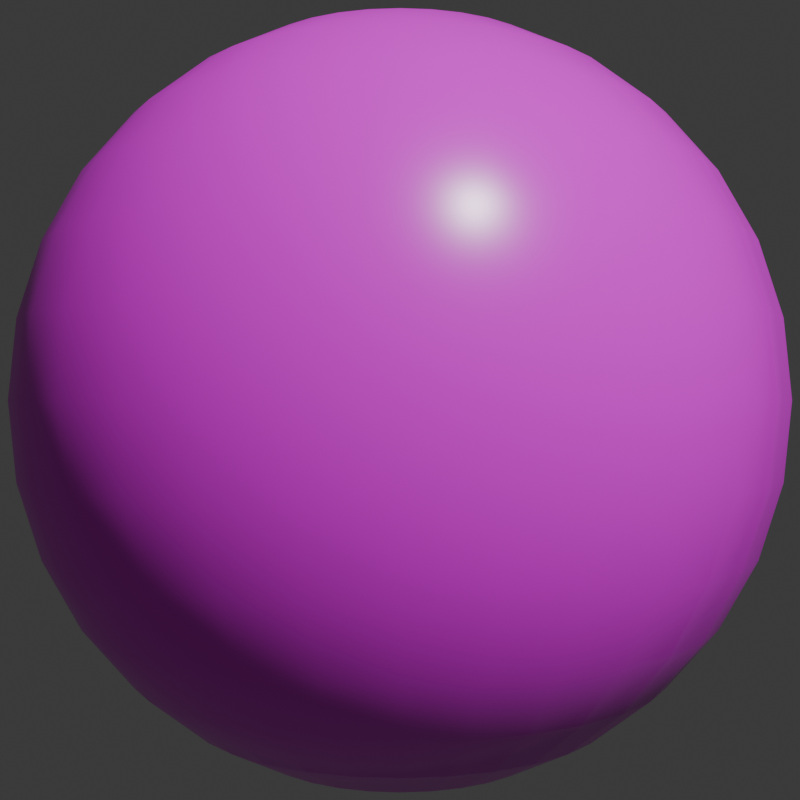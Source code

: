 # Source: painted_wall.blend  (saved by Blender 4.4.32; exported with 4.5.12 LTS)
import bpy
from mathutils import Matrix  # noqa: F401  (used for matrix-valued properties, if any)

bpy.ops.wm.read_factory_settings(use_empty=True)
scene = bpy.context.scene
scene.name = 'Scene'

# ---- collections
col_collection = bpy.data.collections.new('Collection'); scene.collection.children.link(col_collection)

# ---- images (referenced by path relative to the original .blend; pixels are not part of the script)
import os
ASSET_DIR = os.environ.get("B2B_ASSET_DIR", "")  # directory of the original .blend (textures are referenced by path, not embedded)
HERE = os.path.dirname(os.path.abspath(__file__))  # packed textures are extracted next to this script under _unpacked/

def load_image(name, relpath, width, height, colorspace="sRGB"):
    """Load a texture the original file referenced (path relative to the .blend, or extracted next to this script)."""
    p = next((c for c in (os.path.join(HERE, relpath), os.path.join(ASSET_DIR, relpath)) if relpath and os.path.exists(c)), "")
    if p:
        img = bpy.data.images.load(p, check_existing=True)
        img.name = name
    else:  # same state as the original file: an image datablock whose file is absent (Cycles renders it pink)
        img = bpy.data.images.new(name, width, height)
        img.source = "FILE"
        img.filepath = "//" + (relpath or name)
    img.colorspace_settings.name = colorspace
    return img
img_painted_wall_color_png = load_image('painted_wall_color.png', 'painted_wall_color.png', 1024, 1024, 'sRGB')
img_painted_wall_rough_png = load_image('painted_wall_rough.png', 'painted_wall_rough.png', 1024, 1024, 'Non-Color')
img_painted_wall_normal_png = load_image('painted_wall_normal.png', 'painted_wall_normal.png', 1024, 1024, 'Non-Color')

# ---- materials (node trees are filled in below, after node groups)
mat_painted_wall = bpy.data.materials.new('painted_wall')
mat_painted_wall.use_backface_culling = True
mat_painted_wall.use_backface_culling_shadow = True

# ---- material node trees
mat_painted_wall.use_nodes = True; mat_painted_wall.node_tree.nodes.clear()
_N = mat_painted_wall.node_tree.nodes; _L = mat_painted_wall.node_tree.links
n0 = _N.new('ShaderNodeBsdfPrincipled'); n0.name = 'Principled BSDF'; n0.location = (213, 227)
n1 = _N.new('ShaderNodeOutputMaterial'); n1.name = 'Material Output'; n1.location = (503, 227)
n2 = _N.new('ShaderNodeTexImage'); n2.name = 'Image Texture'; n2.location = (-441, 431)
n2.image = img_painted_wall_color_png
n3 = _N.new('ShaderNodeTexImage'); n3.name = 'Image Texture.001'; n3.location = (-443, 91)
n3.image = img_painted_wall_rough_png
n4 = _N.new('ShaderNodeTexImage'); n4.name = 'Image Texture.002'; n4.location = (-437, -270)
n4.image = img_painted_wall_normal_png
n5 = _N.new('ShaderNodeNormalMap'); n5.name = 'Normal Map'; n5.location = (-89, -270)
n5.inputs[0].default_value = 0.1
_L.new(n0.outputs[0], n1.inputs[0])
_L.new(n2.outputs[0], n0.inputs[0])
_L.new(n3.outputs[0], n0.inputs[2])
_L.new(n5.outputs[0], n0.inputs[5])
_L.new(n4.outputs[0], n5.inputs[1])
n1.is_active_output = True

# ---- world
world_world = bpy.data.worlds.new('World'); scene.world = world_world
world_world.use_nodes = True; world_world.node_tree.nodes.clear()
_N = world_world.node_tree.nodes; _L = world_world.node_tree.links
n0 = _N.new('ShaderNodeOutputWorld'); n0.name = 'World Output'; n0.location = (300, 300)
n1 = _N.new('ShaderNodeBackground'); n1.name = 'Background'; n1.location = (10, 300)
n1.inputs[0].default_value = (0.05088, 0.05088, 0.05088, 1.0)
_L.new(n1.outputs[0], n0.inputs[0])
n0.is_active_output = True
world_world.color = (0.05088, 0.05088, 0.05088)
world_world.sun_shadow_jitter_overblur = 0.0

# ---- cameras
cam_camera = bpy.data.cameras.new('Camera')
cam_camera.display_size = 0.5

# ---- meshes
me_sphere = bpy.data.meshes.new('Sphere')
me_sphere.from_pydata([(0.0, 0.2778, 0.4157), (0.0, 0.4157, 0.2778), (0.0, 0.4904, 0.09755), (0.0, 0.5, 0.0), (0.0, 0.4904, -0.09755), (0.0, 0.4157, -0.2778), (0.01903, 0.09567, 0.4904), (0.03733, 0.1877, 0.4619), (0.05419, 0.2724, 0.4157), (0.06897, 0.3468, 0.3536), (0.08111, 0.4077, 0.2778), (0.09012, 0.4531, 0.1913), (0.09567, 0.481, 0.09755), (0.09755, 0.4904, 0.0), (0.09567, 0.481, -0.09755), (0.09012, 0.4531, -0.1913), (0.08111, 0.4077, -0.2778), (0.06897, 0.3468, -0.3536), (0.05419, 0.2724, -0.4157), (0.03733, 0.1877, -0.4619), (0.01903, 0.09567, -0.4904), (0.03733, 0.09012, 0.4904), (0.07322, 0.1768, 0.4619), (0.1063, 0.2566, 0.4157), (0.1353, 0.3266, 0.3536), (0.1591, 0.3841, 0.2778), (0.1768, 0.4268, 0.1913), (0.1877, 0.4531, 0.09755), (0.1913, 0.4619, 0.0), (0.1877, 0.4531, -0.09755), (0.1768, 0.4268, -0.1913), (0.1591, 0.3841, -0.2778), (0.1353, 0.3266, -0.3536), (0.1063, 0.2566, -0.4157), (0.07322, 0.1768, -0.4619), (0.03733, 0.09012, -0.4904), (0.05419, 0.08111, 0.4904), (0.1063, 0.1591, 0.4619), (0.1543, 0.231, 0.4157), (0.1964, 0.294, 0.3536), (0.231, 0.3457, 0.2778), (0.2566, 0.3841, 0.1913), (0.2724, 0.4077, 0.09755), (0.2778, 0.4157, 0.0), (0.2724, 0.4077, -0.09755), (0.2566, 0.3841, -0.1913), (0.231, 0.3457, -0.2778), (0.1964, 0.294, -0.3536), (0.1543, 0.231, -0.4157), (0.1063, 0.1591, -0.4619), (0.05419, 0.08111, -0.4904), (0.06897, 0.06897, 0.4904), (0.1353, 0.1353, 0.4619), (0.1964, 0.1964, 0.4157), (0.25, 0.25, 0.3536), (0.294, 0.294, 0.2778), (0.3266, 0.3266, 0.1913), (0.3468, 0.3468, 0.09755), (0.3536, 0.3536, 0.0), (0.3468, 0.3468, -0.09755), (0.3266, 0.3266, -0.1913), (0.294, 0.294, -0.2778), (0.25, 0.25, -0.3536), (0.1964, 0.1964, -0.4157), (0.1353, 0.1353, -0.4619), (0.06897, 0.06897, -0.4904), (0.08111, 0.05419, 0.4904), (0.1591, 0.1063, 0.4619), (0.231, 0.1543, 0.4157), (0.294, 0.1964, 0.3536), (0.3457, 0.231, 0.2778), (0.3841, 0.2566, 0.1913), (0.4077, 0.2724, 0.09755), (0.4157, 0.2778, 0.0), (0.4077, 0.2724, -0.09755), (0.3841, 0.2566, -0.1913), (0.3457, 0.231, -0.2778), (0.294, 0.1964, -0.3536), (0.231, 0.1543, -0.4157), (0.1591, 0.1063, -0.4619), (0.08111, 0.05419, -0.4904), (0.0, 0.0, 0.5), (0.09012, 0.03733, 0.4904), (0.1768, 0.07322, 0.4619), (0.2566, 0.1063, 0.4157), (0.3266, 0.1353, 0.3536), (0.3841, 0.1591, 0.2778), (0.4268, 0.1768, 0.1913), (0.4531, 0.1877, 0.09755), (0.4619, 0.1913, 0.0), (0.4531, 0.1877, -0.09755), (0.4268, 0.1768, -0.1913), (0.3841, 0.1591, -0.2778), (0.3266, 0.1353, -0.3536), (0.2566, 0.1063, -0.4157), (0.1768, 0.07322, -0.4619), (0.09012, 0.03733, -0.4904), (0.09567, 0.01903, 0.4904), (0.1877, 0.03733, 0.4619), (0.2724, 0.05419, 0.4157), (0.3468, 0.06897, 0.3536), (0.4077, 0.08111, 0.2778), (0.4531, 0.09012, 0.1913), (0.481, 0.09567, 0.09755), (0.4904, 0.09755, 0.0), (0.481, 0.09567, -0.09755), (0.4531, 0.09012, -0.1913), (0.4077, 0.08111, -0.2778), (0.3468, 0.06897, -0.3536), (0.2724, 0.05419, -0.4157), (0.1877, 0.03733, -0.4619), (0.09567, 0.01903, -0.4904), (0.09755, -5.588e-09, 0.4904), (0.1913, -1.118e-08, 0.4619), (0.2778, -2.608e-08, 0.4157), (0.3536, 7.451e-09, 0.3536), (0.4157, -4.47e-08, 0.2778), (0.4619, 2.235e-08, 0.1913), (0.4904, -4.47e-08, 0.09755), (0.5, -8.196e-08, 0.0), (0.4904, -4.47e-08, -0.09755), (0.4619, 2.235e-08, -0.1913), (0.4157, -4.47e-08, -0.2778), (0.3536, 7.451e-09, -0.3536), (0.2778, -2.608e-08, -0.4157), (0.1913, -1.118e-08, -0.4619), (0.09755, -5.588e-09, -0.4904), (0.09567, -0.01903, 0.4904), (0.1877, -0.03733, 0.4619), (0.2724, -0.05419, 0.4157), (0.3468, -0.06897, 0.3536), (0.4077, -0.08111, 0.2778), (0.4531, -0.09012, 0.1913), (0.481, -0.09567, 0.09755), (0.4904, -0.09755, 0.0), (0.481, -0.09567, -0.09755), (0.4531, -0.09012, -0.1913), (0.4077, -0.08111, -0.2778), (0.3468, -0.06897, -0.3536), (0.2724, -0.05419, -0.4157), (0.1877, -0.03733, -0.4619), (0.09567, -0.01903, -0.4904), (0.09012, -0.03733, 0.4904), (0.1768, -0.07322, 0.4619), (0.2566, -0.1063, 0.4157), (0.3266, -0.1353, 0.3536), (0.3841, -0.1591, 0.2778), (0.4268, -0.1768, 0.1913), (0.4531, -0.1877, 0.09755), (0.4619, -0.1913, 0.0), (0.4531, -0.1877, -0.09755), (0.4268, -0.1768, -0.1913), (0.3841, -0.1591, -0.2778), (0.3266, -0.1353, -0.3536), (0.2566, -0.1063, -0.4157), (0.1768, -0.07322, -0.4619), (0.09012, -0.03733, -0.4904), (0.08111, -0.05419, 0.4904), (0.1591, -0.1063, 0.4619), (0.231, -0.1543, 0.4157), (0.294, -0.1964, 0.3536), (0.3457, -0.231, 0.2778), (0.3841, -0.2566, 0.1913), (0.4077, -0.2724, 0.09755), (0.4157, -0.2778, 0.0), (0.4077, -0.2724, -0.09755), (0.3841, -0.2566, -0.1913), (0.3457, -0.231, -0.2778), (0.294, -0.1964, -0.3536), (0.231, -0.1543, -0.4157), (0.1591, -0.1063, -0.4619), (0.08111, -0.05419, -0.4904), (0.06897, -0.06897, 0.4904), (0.1353, -0.1353, 0.4619), (0.1964, -0.1964, 0.4157), (0.25, -0.25, 0.3536), (0.294, -0.294, 0.2778), (0.3266, -0.3266, 0.1913), (0.3468, -0.3468, 0.09755), (0.3536, -0.3536, 0.0), (0.3468, -0.3468, -0.09755), (0.3266, -0.3266, -0.1913), (0.294, -0.294, -0.2778), (0.25, -0.25, -0.3536), (0.1964, -0.1964, -0.4157), (0.1353, -0.1353, -0.4619), (0.06897, -0.06897, -0.4904), (0.05419, -0.08111, 0.4904), (0.1063, -0.1591, 0.4619), (0.1543, -0.231, 0.4157), (0.1964, -0.294, 0.3536), (0.231, -0.3457, 0.2778), (0.2566, -0.3841, 0.1913), (0.2724, -0.4077, 0.09755), (0.2778, -0.4157, 0.0), (0.2724, -0.4077, -0.09755), (0.2566, -0.3841, -0.1913), (0.231, -0.3457, -0.2778), (0.1964, -0.294, -0.3536), (0.1543, -0.231, -0.4157), (0.1063, -0.1591, -0.4619), (0.05419, -0.08111, -0.4904), (0.03733, -0.09012, 0.4904), (0.07322, -0.1768, 0.4619), (0.1063, -0.2566, 0.4157), (0.1353, -0.3266, 0.3536), (0.1591, -0.3841, 0.2778), (0.1768, -0.4268, 0.1913), (0.1877, -0.4531, 0.09755), (0.1913, -0.4619, 0.0), (0.1877, -0.4531, -0.09755), (0.1768, -0.4268, -0.1913), (0.1591, -0.3841, -0.2778), (0.1353, -0.3266, -0.3536), (0.1063, -0.2566, -0.4157), (0.07322, -0.1768, -0.4619), (0.03733, -0.09012, -0.4904), (0.01903, -0.09567, 0.4904), (0.03733, -0.1877, 0.4619), (0.05419, -0.2724, 0.4157), (0.06897, -0.3468, 0.3536), (0.08111, -0.4077, 0.2778), (0.09012, -0.4531, 0.1913), (0.09567, -0.481, 0.09755), (0.09754, -0.4904, 0.0), (0.09567, -0.481, -0.09755), (0.09012, -0.4531, -0.1913), (0.08111, -0.4077, -0.2778), (0.06897, -0.3468, -0.3536), (0.05419, -0.2724, -0.4157), (0.03733, -0.1877, -0.4619), (0.01903, -0.09567, -0.4904), (-3.725e-09, -0.09755, 0.4904), (-2.608e-08, -0.1913, 0.4619), (-4.843e-08, -0.2778, 0.4157), (-7.451e-09, -0.3536, 0.3536), (-5.215e-08, -0.4157, 0.2778), (1.49e-08, -0.4619, 0.1913), (-6.706e-08, -0.4904, 0.09755), (-1.639e-07, -0.5, 0.0), (-6.706e-08, -0.4904, -0.09755), (1.49e-08, -0.4619, -0.1913), (-5.215e-08, -0.4157, -0.2778), (-7.451e-09, -0.3536, -0.3536), (-4.843e-08, -0.2778, -0.4157), (-2.608e-08, -0.1913, -0.4619), (-3.725e-09, -0.09755, -0.4904), (-0.01903, -0.09567, 0.4904), (-0.03733, -0.1877, 0.4619), (-0.05419, -0.2724, 0.4157), (-0.06897, -0.3468, 0.3536), (-0.08111, -0.4077, 0.2778), (-0.09012, -0.4531, 0.1913), (-0.09567, -0.481, 0.09755), (-0.09755, -0.4904, 0.0), (-0.09567, -0.481, -0.09755), (-0.09012, -0.4531, -0.1913), (-0.08111, -0.4077, -0.2778), (-0.06897, -0.3468, -0.3536), (-0.05419, -0.2724, -0.4157), (-0.03733, -0.1877, -0.4619), (-0.01903, -0.09567, -0.4904), (-0.03733, -0.09012, 0.4904), (-0.07322, -0.1768, 0.4619), (-0.1063, -0.2566, 0.4157), (-0.1353, -0.3266, 0.3536), (-0.1591, -0.3841, 0.2778), (-0.1768, -0.4268, 0.1913), (-0.1877, -0.4531, 0.09755), (-0.1913, -0.4619, 0.0), (-0.1877, -0.4531, -0.09755), (-0.1768, -0.4268, -0.1913), (-0.1591, -0.3841, -0.2778), (-0.1353, -0.3266, -0.3536), (-0.1063, -0.2566, -0.4157), (-0.07322, -0.1768, -0.4619), (-0.03733, -0.09012, -0.4904), (-0.05419, -0.08111, 0.4904), (-0.1063, -0.1591, 0.4619), (-0.1543, -0.231, 0.4157), (-0.1964, -0.294, 0.3536), (-0.231, -0.3457, 0.2778), (-0.2566, -0.3841, 0.1913), (-0.2724, -0.4077, 0.09755), (-0.2778, -0.4157, 0.0), (-0.2724, -0.4077, -0.09755), (-0.2566, -0.3841, -0.1913), (-0.231, -0.3457, -0.2778), (-0.1964, -0.294, -0.3536), (-0.1543, -0.231, -0.4157), (-0.1063, -0.1591, -0.4619), (-0.05419, -0.08111, -0.4904), (-0.06897, -0.06897, 0.4904), (-0.1353, -0.1353, 0.4619), (-0.1964, -0.1964, 0.4157), (-0.25, -0.25, 0.3536), (-0.294, -0.294, 0.2778), (-0.3266, -0.3266, 0.1913), (-0.3468, -0.3468, 0.09755), (-0.3536, -0.3536, 0.0), (-0.3468, -0.3468, -0.09755), (-0.3266, -0.3266, -0.1913), (-0.294, -0.294, -0.2778), (-0.25, -0.25, -0.3536), (-0.1964, -0.1964, -0.4157), (-0.1353, -0.1353, -0.4619), (-0.06897, -0.06897, -0.4904), (0.0, 0.0, -0.5), (-0.08111, -0.05419, 0.4904), (-0.1591, -0.1063, 0.4619), (-0.231, -0.1543, 0.4157), (-0.294, -0.1964, 0.3536), (-0.3457, -0.231, 0.2778), (-0.3841, -0.2566, 0.1913), (-0.4077, -0.2724, 0.09755), (-0.4157, -0.2778, 0.0), (-0.4077, -0.2724, -0.09755), (-0.3841, -0.2566, -0.1913), (-0.3457, -0.231, -0.2778), (-0.294, -0.1964, -0.3536), (-0.231, -0.1543, -0.4157), (-0.1591, -0.1063, -0.4619), (-0.08111, -0.05419, -0.4904), (-0.09012, -0.03733, 0.4904), (-0.1768, -0.07322, 0.4619), (-0.2566, -0.1063, 0.4157), (-0.3266, -0.1353, 0.3536), (-0.3841, -0.1591, 0.2778), (-0.4268, -0.1768, 0.1913), (-0.4531, -0.1877, 0.09755), (-0.4619, -0.1913, 0.0), (-0.4531, -0.1877, -0.09755), (-0.4268, -0.1768, -0.1913), (-0.3841, -0.1591, -0.2778), (-0.3266, -0.1353, -0.3536), (-0.2566, -0.1063, -0.4157), (-0.1768, -0.07322, -0.4619), (-0.09012, -0.03733, -0.4904), (-0.09567, -0.01903, 0.4904), (-0.1877, -0.03733, 0.4619), (-0.2724, -0.05419, 0.4157), (-0.3468, -0.06897, 0.3536), (-0.4077, -0.08111, 0.2778), (-0.4531, -0.09012, 0.1913), (-0.481, -0.09567, 0.09755), (-0.4904, -0.09754, 0.0), (-0.481, -0.09567, -0.09755), (-0.4531, -0.09012, -0.1913), (-0.4077, -0.08111, -0.2778), (-0.3468, -0.06897, -0.3536), (-0.2724, -0.05419, -0.4157), (-0.1877, -0.03733, -0.4619), (-0.09567, -0.01903, -0.4904), (-0.09755, 9.313e-09, 0.4904), (-0.1913, 2.608e-08, 0.4619), (-0.2778, 7.451e-08, 0.4157), (-0.3536, 1.49e-08, 0.3536), (-0.4157, 8.196e-08, 0.2778), (-0.4619, 7.451e-09, 0.1913), (-0.4904, 1.341e-07, 0.09755), (-0.5, 2.235e-07, 0.0), (-0.4904, 1.341e-07, -0.09755), (-0.4619, 7.451e-09, -0.1913), (-0.4157, 8.196e-08, -0.2778), (-0.3536, 1.49e-08, -0.3536), (-0.2778, 7.451e-08, -0.4157), (-0.1913, 2.608e-08, -0.4619), (-0.09755, 9.313e-09, -0.4904), (-0.09567, 0.01903, 0.4904), (-0.1877, 0.03733, 0.4619), (-0.2724, 0.05419, 0.4157), (-0.3468, 0.06897, 0.3536), (-0.4077, 0.08111, 0.2778), (-0.4531, 0.09012, 0.1913), (-0.481, 0.09567, 0.09755), (-0.4904, 0.09755, 0.0), (-0.481, 0.09567, -0.09755), (-0.4531, 0.09012, -0.1913), (-0.4077, 0.08111, -0.2778), (-0.3468, 0.06897, -0.3536), (-0.2724, 0.05419, -0.4157), (-0.1877, 0.03733, -0.4619), (-0.09567, 0.01903, -0.4904), (-0.09012, 0.03733, 0.4904), (-0.1768, 0.07322, 0.4619), (-0.2566, 0.1063, 0.4157), (-0.3266, 0.1353, 0.3536), (-0.3841, 0.1591, 0.2778), (-0.4268, 0.1768, 0.1913), (-0.4531, 0.1877, 0.09755), (-0.4619, 0.1913, 0.0), (-0.4531, 0.1877, -0.09755), (-0.4268, 0.1768, -0.1913), (-0.3841, 0.1591, -0.2778), (-0.3266, 0.1353, -0.3536), (-0.2566, 0.1063, -0.4157), (-0.1768, 0.07322, -0.4619), (-0.09012, 0.03733, -0.4904), (-0.08111, 0.05419, 0.4904), (-0.1591, 0.1063, 0.4619), (-0.231, 0.1543, 0.4157), (-0.294, 0.1964, 0.3536), (-0.3457, 0.231, 0.2778), (-0.3841, 0.2566, 0.1913), (-0.4077, 0.2724, 0.09755), (-0.4157, 0.2778, 0.0), (-0.4077, 0.2724, -0.09755), (-0.3841, 0.2566, -0.1913), (-0.3457, 0.231, -0.2778), (-0.294, 0.1964, -0.3536), (-0.231, 0.1543, -0.4157), (-0.1591, 0.1063, -0.4619), (-0.08111, 0.05419, -0.4904), (-0.06897, 0.06897, 0.4904), (-0.1353, 0.1353, 0.4619), (-0.1964, 0.1964, 0.4157), (-0.25, 0.25, 0.3536), (-0.294, 0.294, 0.2778), (-0.3266, 0.3266, 0.1913), (-0.3468, 0.3468, 0.09755), (-0.3536, 0.3536, 0.0), (-0.3468, 0.3468, -0.09755), (-0.3266, 0.3266, -0.1913), (-0.294, 0.294, -0.2778), (-0.25, 0.25, -0.3536), (-0.1964, 0.1964, -0.4157), (-0.1353, 0.1353, -0.4619), (-0.06897, 0.06897, -0.4904), (-0.05419, 0.08111, 0.4904), (-0.1063, 0.1591, 0.4619), (-0.1543, 0.231, 0.4157), (-0.1964, 0.294, 0.3536), (-0.231, 0.3457, 0.2778), (-0.2566, 0.3841, 0.1913), (-0.2724, 0.4077, 0.09755), (-0.2778, 0.4157, 0.0), (-0.2724, 0.4077, -0.09755), (-0.2566, 0.3841, -0.1913), (-0.231, 0.3457, -0.2778), (-0.1964, 0.294, -0.3536), (-0.1543, 0.231, -0.4157), (-0.1063, 0.1591, -0.4619), (-0.05419, 0.08111, -0.4904), (-0.03733, 0.09012, 0.4904), (-0.07322, 0.1768, 0.4619), (-0.1063, 0.2566, 0.4157), (-0.1353, 0.3266, 0.3536), (-0.1591, 0.3841, 0.2778), (-0.1768, 0.4268, 0.1913), (-0.1877, 0.4531, 0.09755), (-0.1913, 0.4619, 0.0), (-0.1877, 0.4531, -0.09755), (-0.1768, 0.4268, -0.1913), (-0.1591, 0.3841, -0.2778), (-0.1353, 0.3266, -0.3536), (-0.1063, 0.2566, -0.4157), (-0.07322, 0.1768, -0.4619), (-0.03733, 0.09012, -0.4904), (-0.01903, 0.09567, 0.4904), (-0.03733, 0.1877, 0.4619), (-0.05419, 0.2724, 0.4157), (-0.06897, 0.3468, 0.3536), (-0.08111, 0.4077, 0.2778), (-0.09012, 0.4531, 0.1913), (-0.09567, 0.481, 0.09755), (-0.09754, 0.4904, 0.0), (-0.09567, 0.481, -0.09755), (-0.09012, 0.4531, -0.1913), (-0.08111, 0.4077, -0.2778), (-0.06897, 0.3468, -0.3536), (-0.05419, 0.2724, -0.4157), (-0.03733, 0.1877, -0.4619), (-0.01903, 0.09567, -0.4904), (7.451e-09, 0.09755, 0.4904), (3.353e-08, 0.1913, 0.4619), (4.47e-08, 0.3536, 0.3536), (2.98e-08, 0.4619, 0.1913), (2.98e-08, 0.4619, -0.1913), (4.47e-08, 0.3536, -0.3536), (1.08e-07, 0.2778, -0.4157), (3.353e-08, 0.1913, -0.4619), (7.451e-09, 0.09755, -0.4904)], [], [(478, 5, 16, 17), (1, 475, 9, 10), (479, 478, 17, 18), (476, 1, 10, 11), (480, 479, 18, 19), (2, 476, 11, 12), (481, 480, 19, 20), (3, 2, 12, 13), (473, 81, 6), (307, 481, 20), (4, 3, 13, 14), (474, 473, 6, 7), (477, 4, 14, 15), (0, 474, 7, 8), (5, 477, 15, 16), (475, 0, 8, 9), (16, 15, 30, 31), (9, 8, 23, 24), (17, 16, 31, 32), (10, 9, 24, 25), (18, 17, 32, 33), (11, 10, 25, 26), (19, 18, 33, 34), (12, 11, 26, 27), (20, 19, 34, 35), (13, 12, 27, 28), (6, 81, 21), (307, 20, 35), (14, 13, 28, 29), (7, 6, 21, 22), (15, 14, 29, 30), (8, 7, 22, 23), (35, 34, 49, 50), (28, 27, 42, 43), (21, 81, 36), (307, 35, 50), (29, 28, 43, 44), (22, 21, 36, 37), (30, 29, 44, 45), (23, 22, 37, 38), (31, 30, 45, 46), (24, 23, 38, 39), (32, 31, 46, 47), (25, 24, 39, 40), (33, 32, 47, 48), (26, 25, 40, 41), (34, 33, 48, 49), (27, 26, 41, 42), (39, 38, 53, 54), (47, 46, 61, 62), (40, 39, 54, 55), (48, 47, 62, 63), (41, 40, 55, 56), (49, 48, 63, 64), (42, 41, 56, 57), (50, 49, 64, 65), (43, 42, 57, 58), (36, 81, 51), (307, 50, 65), (44, 43, 58, 59), (37, 36, 51, 52), (45, 44, 59, 60), (38, 37, 52, 53), (46, 45, 60, 61), (58, 57, 72, 73), (51, 81, 66), (307, 65, 80), (59, 58, 73, 74), (52, 51, 66, 67), (60, 59, 74, 75), (53, 52, 67, 68), (61, 60, 75, 76), (54, 53, 68, 69), (62, 61, 76, 77), (55, 54, 69, 70), (63, 62, 77, 78), (56, 55, 70, 71), (64, 63, 78, 79), (57, 56, 71, 72), (65, 64, 79, 80), (77, 76, 92, 93), (70, 69, 85, 86), (78, 77, 93, 94), (71, 70, 86, 87), (79, 78, 94, 95), (72, 71, 87, 88), (80, 79, 95, 96), (73, 72, 88, 89), (66, 81, 82), (307, 80, 96), (74, 73, 89, 90), (67, 66, 82, 83), (75, 74, 90, 91), (68, 67, 83, 84), (76, 75, 91, 92), (69, 68, 84, 85), (307, 96, 111), (90, 89, 104, 105), (83, 82, 97, 98), (91, 90, 105, 106), (84, 83, 98, 99), (92, 91, 106, 107), (85, 84, 99, 100), (93, 92, 107, 108), (86, 85, 100, 101), (94, 93, 108, 109), (87, 86, 101, 102), (95, 94, 109, 110), (88, 87, 102, 103), (96, 95, 110, 111), (89, 88, 103, 104), (82, 81, 97), (109, 108, 123, 124), (102, 101, 116, 117), (110, 109, 124, 125), (103, 102, 117, 118), (111, 110, 125, 126), (104, 103, 118, 119), (97, 81, 112), (307, 111, 126), (105, 104, 119, 120), (98, 97, 112, 113), (106, 105, 120, 121), (99, 98, 113, 114), (107, 106, 121, 122), (100, 99, 114, 115), (108, 107, 122, 123), (101, 100, 115, 116), (113, 112, 127, 128), (121, 120, 135, 136), (114, 113, 128, 129), (122, 121, 136, 137), (115, 114, 129, 130), (123, 122, 137, 138), (116, 115, 130, 131), (124, 123, 138, 139), (117, 116, 131, 132), (125, 124, 139, 140), (118, 117, 132, 133), (126, 125, 140, 141), (119, 118, 133, 134), (112, 81, 127), (307, 126, 141), (120, 119, 134, 135), (132, 131, 146, 147), (140, 139, 154, 155), (133, 132, 147, 148), (141, 140, 155, 156), (134, 133, 148, 149), (127, 81, 142), (307, 141, 156), (135, 134, 149, 150), (128, 127, 142, 143), (136, 135, 150, 151), (129, 128, 143, 144), (137, 136, 151, 152), (130, 129, 144, 145), (138, 137, 152, 153), (131, 130, 145, 146), (139, 138, 153, 154), (151, 150, 165, 166), (144, 143, 158, 159), (152, 151, 166, 167), (145, 144, 159, 160), (153, 152, 167, 168), (146, 145, 160, 161), (154, 153, 168, 169), (147, 146, 161, 162), (155, 154, 169, 170), (148, 147, 162, 163), (156, 155, 170, 171), (149, 148, 163, 164), (142, 81, 157), (307, 156, 171), (150, 149, 164, 165), (143, 142, 157, 158), (170, 169, 184, 185), (163, 162, 177, 178), (171, 170, 185, 186), (164, 163, 178, 179), (157, 81, 172), (307, 171, 186), (165, 164, 179, 180), (158, 157, 172, 173), (166, 165, 180, 181), (159, 158, 173, 174), (167, 166, 181, 182), (160, 159, 174, 175), (168, 167, 182, 183), (161, 160, 175, 176), (169, 168, 183, 184), (162, 161, 176, 177), (174, 173, 188, 189), (182, 181, 196, 197), (175, 174, 189, 190), (183, 182, 197, 198), (176, 175, 190, 191), (184, 183, 198, 199), (177, 176, 191, 192), (185, 184, 199, 200), (178, 177, 192, 193), (186, 185, 200, 201), (179, 178, 193, 194), (172, 81, 187), (307, 186, 201), (180, 179, 194, 195), (173, 172, 187, 188), (181, 180, 195, 196), (193, 192, 207, 208), (201, 200, 215, 216), (194, 193, 208, 209), (187, 81, 202), (307, 201, 216), (195, 194, 209, 210), (188, 187, 202, 203), (196, 195, 210, 211), (189, 188, 203, 204), (197, 196, 211, 212), (190, 189, 204, 205), (198, 197, 212, 213), (191, 190, 205, 206), (199, 198, 213, 214), (192, 191, 206, 207), (200, 199, 214, 215), (212, 211, 226, 227), (205, 204, 219, 220), (213, 212, 227, 228), (206, 205, 220, 221), (214, 213, 228, 229), (207, 206, 221, 222), (215, 214, 229, 230), (208, 207, 222, 223), (216, 215, 230, 231), (209, 208, 223, 224), (202, 81, 217), (307, 216, 231), (210, 209, 224, 225), (203, 202, 217, 218), (211, 210, 225, 226), (204, 203, 218, 219), (231, 230, 245, 246), (224, 223, 238, 239), (217, 81, 232), (307, 231, 246), (225, 224, 239, 240), (218, 217, 232, 233), (226, 225, 240, 241), (219, 218, 233, 234), (227, 226, 241, 242), (220, 219, 234, 235), (228, 227, 242, 243), (221, 220, 235, 236), (229, 228, 243, 244), (222, 221, 236, 237), (230, 229, 244, 245), (223, 222, 237, 238), (243, 242, 257, 258), (236, 235, 250, 251), (244, 243, 258, 259), (237, 236, 251, 252), (245, 244, 259, 260), (238, 237, 252, 253), (246, 245, 260, 261), (239, 238, 253, 254), (232, 81, 247), (307, 246, 261), (240, 239, 254, 255), (233, 232, 247, 248), (241, 240, 255, 256), (234, 233, 248, 249), (242, 241, 256, 257), (235, 234, 249, 250), (247, 81, 262), (307, 261, 276), (255, 254, 269, 270), (248, 247, 262, 263), (256, 255, 270, 271), (249, 248, 263, 264), (257, 256, 271, 272), (250, 249, 264, 265), (258, 257, 272, 273), (251, 250, 265, 266), (259, 258, 273, 274), (252, 251, 266, 267), (260, 259, 274, 275), (253, 252, 267, 268), (261, 260, 275, 276), (254, 253, 268, 269), (266, 265, 280, 281), (274, 273, 288, 289), (267, 266, 281, 282), (275, 274, 289, 290), (268, 267, 282, 283), (276, 275, 290, 291), (269, 268, 283, 284), (262, 81, 277), (307, 276, 291), (270, 269, 284, 285), (263, 262, 277, 278), (271, 270, 285, 286), (264, 263, 278, 279), (272, 271, 286, 287), (265, 264, 279, 280), (273, 272, 287, 288), (285, 284, 299, 300), (278, 277, 292, 293), (286, 285, 300, 301), (279, 278, 293, 294), (287, 286, 301, 302), (280, 279, 294, 295), (288, 287, 302, 303), (281, 280, 295, 296), (289, 288, 303, 304), (282, 281, 296, 297), (290, 289, 304, 305), (283, 282, 297, 298), (291, 290, 305, 306), (284, 283, 298, 299), (277, 81, 292), (307, 291, 306), (304, 303, 319, 320), (297, 296, 312, 313), (305, 304, 320, 321), (298, 297, 313, 314), (306, 305, 321, 322), (299, 298, 314, 315), (292, 81, 308), (307, 306, 322), (300, 299, 315, 316), (293, 292, 308, 309), (301, 300, 316, 317), (294, 293, 309, 310), (302, 301, 317, 318), (295, 294, 310, 311), (303, 302, 318, 319), (296, 295, 311, 312), (309, 308, 323, 324), (317, 316, 331, 332), (310, 309, 324, 325), (318, 317, 332, 333), (311, 310, 325, 326), (319, 318, 333, 334), (312, 311, 326, 327), (320, 319, 334, 335), (313, 312, 327, 328), (321, 320, 335, 336), (314, 313, 328, 329), (322, 321, 336, 337), (315, 314, 329, 330), (308, 81, 323), (307, 322, 337), (316, 315, 330, 331), (328, 327, 342, 343), (336, 335, 350, 351), (329, 328, 343, 344), (337, 336, 351, 352), (330, 329, 344, 345), (323, 81, 338), (307, 337, 352), (331, 330, 345, 346), (324, 323, 338, 339), (332, 331, 346, 347), (325, 324, 339, 340), (333, 332, 347, 348), (326, 325, 340, 341), (334, 333, 348, 349), (327, 326, 341, 342), (335, 334, 349, 350), (347, 346, 361, 362), (340, 339, 354, 355), (348, 347, 362, 363), (341, 340, 355, 356), (349, 348, 363, 364), (342, 341, 356, 357), (350, 349, 364, 365), (343, 342, 357, 358), (351, 350, 365, 366), (344, 343, 358, 359), (352, 351, 366, 367), (345, 344, 359, 360), (338, 81, 353), (307, 352, 367), (346, 345, 360, 361), (339, 338, 353, 354), (366, 365, 380, 381), (359, 358, 373, 374), (367, 366, 381, 382), (360, 359, 374, 375), (353, 81, 368), (307, 367, 382), (361, 360, 375, 376), (354, 353, 368, 369), (362, 361, 376, 377), (355, 354, 369, 370), (363, 362, 377, 378), (356, 355, 370, 371), (364, 363, 378, 379), (357, 356, 371, 372), (365, 364, 379, 380), (358, 357, 372, 373), (378, 377, 392, 393), (371, 370, 385, 386), (379, 378, 393, 394), (372, 371, 386, 387), (380, 379, 394, 395), (373, 372, 387, 388), (381, 380, 395, 396), (374, 373, 388, 389), (382, 381, 396, 397), (375, 374, 389, 390), (368, 81, 383), (307, 382, 397), (376, 375, 390, 391), (369, 368, 383, 384), (377, 376, 391, 392), (370, 369, 384, 385), (397, 396, 411, 412), (390, 389, 404, 405), (383, 81, 398), (307, 397, 412), (391, 390, 405, 406), (384, 383, 398, 399), (392, 391, 406, 407), (385, 384, 399, 400), (393, 392, 407, 408), (386, 385, 400, 401), (394, 393, 408, 409), (387, 386, 401, 402), (395, 394, 409, 410), (388, 387, 402, 403), (396, 395, 410, 411), (389, 388, 403, 404), (401, 400, 415, 416), (409, 408, 423, 424), (402, 401, 416, 417), (410, 409, 424, 425), (403, 402, 417, 418), (411, 410, 425, 426), (404, 403, 418, 419), (412, 411, 426, 427), (405, 404, 419, 420), (398, 81, 413), (307, 412, 427), (406, 405, 420, 421), (399, 398, 413, 414), (407, 406, 421, 422), (400, 399, 414, 415), (408, 407, 422, 423), (420, 419, 434, 435), (413, 81, 428), (307, 427, 442), (421, 420, 435, 436), (414, 413, 428, 429), (422, 421, 436, 437), (415, 414, 429, 430), (423, 422, 437, 438), (416, 415, 430, 431), (424, 423, 438, 439), (417, 416, 431, 432), (425, 424, 439, 440), (418, 417, 432, 433), (426, 425, 440, 441), (419, 418, 433, 434), (427, 426, 441, 442), (439, 438, 453, 454), (432, 431, 446, 447), (440, 439, 454, 455), (433, 432, 447, 448), (441, 440, 455, 456), (434, 433, 448, 449), (442, 441, 456, 457), (435, 434, 449, 450), (428, 81, 443), (307, 442, 457), (436, 435, 450, 451), (429, 428, 443, 444), (437, 436, 451, 452), (430, 429, 444, 445), (438, 437, 452, 453), (431, 430, 445, 446), (443, 81, 458), (307, 457, 472), (451, 450, 465, 466), (444, 443, 458, 459), (452, 451, 466, 467), (445, 444, 459, 460), (453, 452, 467, 468), (446, 445, 460, 461), (454, 453, 468, 469), (447, 446, 461, 462), (455, 454, 469, 470), (448, 447, 462, 463), (456, 455, 470, 471), (449, 448, 463, 464), (457, 456, 471, 472), (450, 449, 464, 465), (462, 461, 475, 1), (470, 469, 478, 479), (463, 462, 1, 476), (471, 470, 479, 480), (464, 463, 476, 2), (472, 471, 480, 481), (465, 464, 2, 3), (458, 81, 473), (307, 472, 481), (466, 465, 3, 4), (459, 458, 473, 474), (467, 466, 4, 477), (460, 459, 474, 0), (468, 467, 477, 5), (461, 460, 0, 475), (469, 468, 5, 478)])
me_sphere.polygons.foreach_set('use_smooth', [True] * 512)
_uv = me_sphere.uv_layers.new(name='UVMap')
_uv.uv.foreach_set('vector', [1.0, 0.0, 1.0, 0.125, 0.9375, 0.125, 0.9375, 0.0, 1.0, 0.875, 1.0, 1.0, 0.9375, 1.0, 0.9375, 0.875, 1.0, -0.125, 1.0, 0.0, 0.9375, 0.0, 0.9375, -0.125, 1.0, 0.75, 1.0, 0.875, 0.9375, 0.875, 0.9375, 0.75, 1.0, -0.25, 1.0, -0.125, 0.9375, -0.125, 0.9375, -0.25, 1.0, 0.625, 1.0, 0.75, 0.9375, 0.75, 0.9375, 0.625, 1.0, -0.375, 1.0, -0.25, 0.9375, -0.25, 0.9375, -0.375, 1.0, 0.5, 1.0, 0.625, 0.9375, 0.625, 0.9375, 0.5, 1.0, 1.375, 0.9688, 1.5, 0.9375, 1.375, 0.9688, -0.5, 1.0, -0.375, 0.9375, -0.375, 1.0, 0.375, 1.0, 0.5, 0.9375, 0.5, 0.9375, 0.375, 1.0, 1.25, 1.0, 1.375, 0.9375, 1.375, 0.9375, 1.25, 1.0, 0.25, 1.0, 0.375, 0.9375, 0.375, 0.9375, 0.25, 1.0, 1.125, 1.0, 1.25, 0.9375, 1.25, 0.9375, 1.125, 1.0, 0.125, 1.0, 0.25, 0.9375, 0.25, 0.9375, 0.125, 1.0, 1.0, 1.0, 1.125, 0.9375, 1.125, 0.9375, 1.0, 0.9375, 0.125, 0.9375, 0.25, 0.875, 0.25, 0.875, 0.125, 0.9375, 1.0, 0.9375, 1.125, 0.875, 1.125, 0.875, 1.0, 0.9375, 0.0, 0.9375, 0.125, 0.875, 0.125, 0.875, 0.0, 0.9375, 0.875, 0.9375, 1.0, 0.875, 1.0, 0.875, 0.875, 0.9375, -0.125, 0.9375, 0.0, 0.875, 0.0, 0.875, -0.125, 0.9375, 0.75, 0.9375, 0.875, 0.875, 0.875, 0.875, 0.75, 0.9375, -0.25, 0.9375, -0.125, 0.875, -0.125, 0.875, -0.25, 0.9375, 0.625, 0.9375, 0.75, 0.875, 0.75, 0.875, 0.625, 0.9375, -0.375, 0.9375, -0.25, 0.875, -0.25, 0.875, -0.375, 0.9375, 0.5, 0.9375, 0.625, 0.875, 0.625, 0.875, 0.5, 0.9375, 1.375, 0.9062, 1.5, 0.875, 1.375, 0.9062, -0.5, 0.9375, -0.375, 0.875, -0.375, 0.9375, 0.375, 0.9375, 0.5, 0.875, 0.5, 0.875, 0.375, 0.9375, 1.25, 0.9375, 1.375, 0.875, 1.375, 0.875, 1.25, 0.9375, 0.25, 0.9375, 0.375, 0.875, 0.375, 0.875, 0.25, 0.9375, 1.125, 0.9375, 1.25, 0.875, 1.25, 0.875, 1.125, 0.875, -0.375, 0.875, -0.25, 0.8125, -0.25, 0.8125, -0.375, 0.875, 0.5, 0.875, 0.625, 0.8125, 0.625, 0.8125, 0.5, 0.875, 1.375, 0.8438, 1.5, 0.8125, 1.375, 0.8438, -0.5, 0.875, -0.375, 0.8125, -0.375, 0.875, 0.375, 0.875, 0.5, 0.8125, 0.5, 0.8125, 0.375, 0.875, 1.25, 0.875, 1.375, 0.8125, 1.375, 0.8125, 1.25, 0.875, 0.25, 0.875, 0.375, 0.8125, 0.375, 0.8125, 0.25, 0.875, 1.125, 0.875, 1.25, 0.8125, 1.25, 0.8125, 1.125, 0.875, 0.125, 0.875, 0.25, 0.8125, 0.25, 0.8125, 0.125, 0.875, 1.0, 0.875, 1.125, 0.8125, 1.125, 0.8125, 1.0, 0.875, 0.0, 0.875, 0.125, 0.8125, 0.125, 0.8125, 0.0, 0.875, 0.875, 0.875, 1.0, 0.8125, 1.0, 0.8125, 0.875, 0.875, -0.125, 0.875, 0.0, 0.8125, 0.0, 0.8125, -0.125, 0.875, 0.75, 0.875, 0.875, 0.8125, 0.875, 0.8125, 0.75, 0.875, -0.25, 0.875, -0.125, 0.8125, -0.125, 0.8125, -0.25, 0.875, 0.625, 0.875, 0.75, 0.8125, 0.75, 0.8125, 0.625, 0.8125, 1.0, 0.8125, 1.125, 0.75, 1.125, 0.75, 1.0, 0.8125, 0.0, 0.8125, 0.125, 0.75, 0.125, 0.75, 0.0, 0.8125, 0.875, 0.8125, 1.0, 0.75, 1.0, 0.75, 0.875, 0.8125, -0.125, 0.8125, 0.0, 0.75, 0.0, 0.75, -0.125, 0.8125, 0.75, 0.8125, 0.875, 0.75, 0.875, 0.75, 0.75, 0.8125, -0.25, 0.8125, -0.125, 0.75, -0.125, 0.75, -0.25, 0.8125, 0.625, 0.8125, 0.75, 0.75, 0.75, 0.75, 0.625, 0.8125, -0.375, 0.8125, -0.25, 0.75, -0.25, 0.75, -0.375, 0.8125, 0.5, 0.8125, 0.625, 0.75, 0.625, 0.75, 0.5, 0.8125, 1.375, 0.7812, 1.5, 0.75, 1.375, 0.7812, -0.5, 0.8125, -0.375, 0.75, -0.375, 0.8125, 0.375, 0.8125, 0.5, 0.75, 0.5, 0.75, 0.375, 0.8125, 1.25, 0.8125, 1.375, 0.75, 1.375, 0.75, 1.25, 0.8125, 0.25, 0.8125, 0.375, 0.75, 0.375, 0.75, 0.25, 0.8125, 1.125, 0.8125, 1.25, 0.75, 1.25, 0.75, 1.125, 0.8125, 0.125, 0.8125, 0.25, 0.75, 0.25, 0.75, 0.125, 0.75, 0.5, 0.75, 0.625, 0.6875, 0.625, 0.6875, 0.5, 0.75, 1.375, 0.7188, 1.5, 0.6875, 1.375, 0.7188, -0.5, 0.75, -0.375, 0.6875, -0.375, 0.75, 0.375, 0.75, 0.5, 0.6875, 0.5, 0.6875, 0.375, 0.75, 1.25, 0.75, 1.375, 0.6875, 1.375, 0.6875, 1.25, 0.75, 0.25, 0.75, 0.375, 0.6875, 0.375, 0.6875, 0.25, 0.75, 1.125, 0.75, 1.25, 0.6875, 1.25, 0.6875, 1.125, 0.75, 0.125, 0.75, 0.25, 0.6875, 0.25, 0.6875, 0.125, 0.75, 1.0, 0.75, 1.125, 0.6875, 1.125, 0.6875, 1.0, 0.75, 0.0, 0.75, 0.125, 0.6875, 0.125, 0.6875, 0.0, 0.75, 0.875, 0.75, 1.0, 0.6875, 1.0, 0.6875, 0.875, 0.75, -0.125, 0.75, 0.0, 0.6875, 0.0, 0.6875, -0.125, 0.75, 0.75, 0.75, 0.875, 0.6875, 0.875, 0.6875, 0.75, 0.75, -0.25, 0.75, -0.125, 0.6875, -0.125, 0.6875, -0.25, 0.75, 0.625, 0.75, 0.75, 0.6875, 0.75, 0.6875, 0.625, 0.75, -0.375, 0.75, -0.25, 0.6875, -0.25, 0.6875, -0.375, 0.6875, 0.0, 0.6875, 0.125, 0.625, 0.125, 0.625, 0.0, 0.6875, 0.875, 0.6875, 1.0, 0.625, 1.0, 0.625, 0.875, 0.6875, -0.125, 0.6875, 0.0, 0.625, 0.0, 0.625, -0.125, 0.6875, 0.75, 0.6875, 0.875, 0.625, 0.875, 0.625, 0.75, 0.6875, -0.25, 0.6875, -0.125, 0.625, -0.125, 0.625, -0.25, 0.6875, 0.625, 0.6875, 0.75, 0.625, 0.75, 0.625, 0.625, 0.6875, -0.375, 0.6875, -0.25, 0.625, -0.25, 0.625, -0.375, 0.6875, 0.5, 0.6875, 0.625, 0.625, 0.625, 0.625, 0.5, 0.6875, 1.375, 0.6562, 1.5, 0.625, 1.375, 0.6562, -0.5, 0.6875, -0.375, 0.625, -0.375, 0.6875, 0.375, 0.6875, 0.5, 0.625, 0.5, 0.625, 0.375, 0.6875, 1.25, 0.6875, 1.375, 0.625, 1.375, 0.625, 1.25, 0.6875, 0.25, 0.6875, 0.375, 0.625, 0.375, 0.625, 0.25, 0.6875, 1.125, 0.6875, 1.25, 0.625, 1.25, 0.625, 1.125, 0.6875, 0.125, 0.6875, 0.25, 0.625, 0.25, 0.625, 0.125, 0.6875, 1.0, 0.6875, 1.125, 0.625, 1.125, 0.625, 1.0, 0.5938, -0.5, 0.625, -0.375, 0.5625, -0.375, 0.625, 0.375, 0.625, 0.5, 0.5625, 0.5, 0.5625, 0.375, 0.625, 1.25, 0.625, 1.375, 0.5625, 1.375, 0.5625, 1.25, 0.625, 0.25, 0.625, 0.375, 0.5625, 0.375, 0.5625, 0.25, 0.625, 1.125, 0.625, 1.25, 0.5625, 1.25, 0.5625, 1.125, 0.625, 0.125, 0.625, 0.25, 0.5625, 0.25, 0.5625, 0.125, 0.625, 1.0, 0.625, 1.125, 0.5625, 1.125, 0.5625, 1.0, 0.625, 0.0, 0.625, 0.125, 0.5625, 0.125, 0.5625, 0.0, 0.625, 0.875, 0.625, 1.0, 0.5625, 1.0, 0.5625, 0.875, 0.625, -0.125, 0.625, 0.0, 0.5625, 0.0, 0.5625, -0.125, 0.625, 0.75, 0.625, 0.875, 0.5625, 0.875, 0.5625, 0.75, 0.625, -0.25, 0.625, -0.125, 0.5625, -0.125, 0.5625, -0.25, 0.625, 0.625, 0.625, 0.75, 0.5625, 0.75, 0.5625, 0.625, 0.625, -0.375, 0.625, -0.25, 0.5625, -0.25, 0.5625, -0.375, 0.625, 0.5, 0.625, 0.625, 0.5625, 0.625, 0.5625, 0.5, 0.625, 1.375, 0.5938, 1.5, 0.5625, 1.375, 0.5625, -0.125, 0.5625, 0.0, 0.5, 0.0, 0.5, -0.125, 0.5625, 0.75, 0.5625, 0.875, 0.5, 0.875, 0.5, 0.75, 0.5625, -0.25, 0.5625, -0.125, 0.5, -0.125, 0.5, -0.25, 0.5625, 0.625, 0.5625, 0.75, 0.5, 0.75, 0.5, 0.625, 0.5625, -0.375, 0.5625, -0.25, 0.5, -0.25, 0.5, -0.375, 0.5625, 0.5, 0.5625, 0.625, 0.5, 0.625, 0.5, 0.5, 0.5625, 1.375, 0.5312, 1.5, 0.5, 1.375, 0.5312, -0.5, 0.5625, -0.375, 0.5, -0.375, 0.5625, 0.375, 0.5625, 0.5, 0.5, 0.5, 0.5, 0.375, 0.5625, 1.25, 0.5625, 1.375, 0.5, 1.375, 0.5, 1.25, 0.5625, 0.25, 0.5625, 0.375, 0.5, 0.375, 0.5, 0.25, 0.5625, 1.125, 0.5625, 1.25, 0.5, 1.25, 0.5, 1.125, 0.5625, 0.125, 0.5625, 0.25, 0.5, 0.25, 0.5, 0.125, 0.5625, 1.0, 0.5625, 1.125, 0.5, 1.125, 0.5, 1.0, 0.5625, 0.0, 0.5625, 0.125, 0.5, 0.125, 0.5, 0.0, 0.5625, 0.875, 0.5625, 1.0, 0.5, 1.0, 0.5, 0.875, 0.5, 1.25, 0.5, 1.375, 0.4375, 1.375, 0.4375, 1.25, 0.5, 0.25, 0.5, 0.375, 0.4375, 0.375, 0.4375, 0.25, 0.5, 1.125, 0.5, 1.25, 0.4375, 1.25, 0.4375, 1.125, 0.5, 0.125, 0.5, 0.25, 0.4375, 0.25, 0.4375, 0.125, 0.5, 1.0, 0.5, 1.125, 0.4375, 1.125, 0.4375, 1.0, 0.5, 0.0, 0.5, 0.125, 0.4375, 0.125, 0.4375, 0.0, 0.5, 0.875, 0.5, 1.0, 0.4375, 1.0, 0.4375, 0.875, 0.5, -0.125, 0.5, 0.0, 0.4375, 0.0, 0.4375, -0.125, 0.5, 0.75, 0.5, 0.875, 0.4375, 0.875, 0.4375, 0.75, 0.5, -0.25, 0.5, -0.125, 0.4375, -0.125, 0.4375, -0.25, 0.5, 0.625, 0.5, 0.75, 0.4375, 0.75, 0.4375, 0.625, 0.5, -0.375, 0.5, -0.25, 0.4375, -0.25, 0.4375, -0.375, 0.5, 0.5, 0.5, 0.625, 0.4375, 0.625, 0.4375, 0.5, 0.5, 1.375, 0.4688, 1.5, 0.4375, 1.375, 0.4688, -0.5, 0.5, -0.375, 0.4375, -0.375, 0.5, 0.375, 0.5, 0.5, 0.4375, 0.5, 0.4375, 0.375, 0.4375, 0.75, 0.4375, 0.875, 0.375, 0.875, 0.375, 0.75, 0.4375, -0.25, 0.4375, -0.125, 0.375, -0.125, 0.375, -0.25, 0.4375, 0.625, 0.4375, 0.75, 0.375, 0.75, 0.375, 0.625, 0.4375, -0.375, 0.4375, -0.25, 0.375, -0.25, 0.375, -0.375, 0.4375, 0.5, 0.4375, 0.625, 0.375, 0.625, 0.375, 0.5, 0.4375, 1.375, 0.4062, 1.5, 0.375, 1.375, 0.4062, -0.5, 0.4375, -0.375, 0.375, -0.375, 0.4375, 0.375, 0.4375, 0.5, 0.375, 0.5, 0.375, 0.375, 0.4375, 1.25, 0.4375, 1.375, 0.375, 1.375, 0.375, 1.25, 0.4375, 0.25, 0.4375, 0.375, 0.375, 0.375, 0.375, 0.25, 0.4375, 1.125, 0.4375, 1.25, 0.375, 1.25, 0.375, 1.125, 0.4375, 0.125, 0.4375, 0.25, 0.375, 0.25, 0.375, 0.125, 0.4375, 1.0, 0.4375, 1.125, 0.375, 1.125, 0.375, 1.0, 0.4375, 0.0, 0.4375, 0.125, 0.375, 0.125, 0.375, 0.0, 0.4375, 0.875, 0.4375, 1.0, 0.375, 1.0, 0.375, 0.875, 0.4375, -0.125, 0.4375, 0.0, 0.375, 0.0, 0.375, -0.125, 0.375, 0.25, 0.375, 0.375, 0.3125, 0.375, 0.3125, 0.25, 0.375, 1.125, 0.375, 1.25, 0.3125, 1.25, 0.3125, 1.125, 0.375, 0.125, 0.375, 0.25, 0.3125, 0.25, 0.3125, 0.125, 0.375, 1.0, 0.375, 1.125, 0.3125, 1.125, 0.3125, 1.0, 0.375, 0.0, 0.375, 0.125, 0.3125, 0.125, 0.3125, 0.0, 0.375, 0.875, 0.375, 1.0, 0.3125, 1.0, 0.3125, 0.875, 0.375, -0.125, 0.375, 0.0, 0.3125, 0.0, 0.3125, -0.125, 0.375, 0.75, 0.375, 0.875, 0.3125, 0.875, 0.3125, 0.75, 0.375, -0.25, 0.375, -0.125, 0.3125, -0.125, 0.3125, -0.25, 0.375, 0.625, 0.375, 0.75, 0.3125, 0.75, 0.3125, 0.625, 0.375, -0.375, 0.375, -0.25, 0.3125, -0.25, 0.3125, -0.375, 0.375, 0.5, 0.375, 0.625, 0.3125, 0.625, 0.3125, 0.5, 0.375, 1.375, 0.3438, 1.5, 0.3125, 1.375, 0.3438, -0.5, 0.375, -0.375, 0.3125, -0.375, 0.375, 0.375, 0.375, 0.5, 0.3125, 0.5, 0.3125, 0.375, 0.375, 1.25, 0.375, 1.375, 0.3125, 1.375, 0.3125, 1.25, 0.3125, -0.25, 0.3125, -0.125, 0.25, -0.125, 0.25, -0.25, 0.3125, 0.625, 0.3125, 0.75, 0.25, 0.75, 0.25, 0.625, 0.3125, -0.375, 0.3125, -0.25, 0.25, -0.25, 0.25, -0.375, 0.3125, 0.5, 0.3125, 0.625, 0.25, 0.625, 0.25, 0.5, 0.3125, 1.375, 0.2812, 1.5, 0.25, 1.375, 0.2812, -0.5, 0.3125, -0.375, 0.25, -0.375, 0.3125, 0.375, 0.3125, 0.5, 0.25, 0.5, 0.25, 0.375, 0.3125, 1.25, 0.3125, 1.375, 0.25, 1.375, 0.25, 1.25, 0.3125, 0.25, 0.3125, 0.375, 0.25, 0.375, 0.25, 0.25, 0.3125, 1.125, 0.3125, 1.25, 0.25, 1.25, 0.25, 1.125, 0.3125, 0.125, 0.3125, 0.25, 0.25, 0.25, 0.25, 0.125, 0.3125, 1.0, 0.3125, 1.125, 0.25, 1.125, 0.25, 1.0, 0.3125, 0.0, 0.3125, 0.125, 0.25, 0.125, 0.25, 0.0, 0.3125, 0.875, 0.3125, 1.0, 0.25, 1.0, 0.25, 0.875, 0.3125, -0.125, 0.3125, 0.0, 0.25, 0.0, 0.25, -0.125, 0.3125, 0.75, 0.3125, 0.875, 0.25, 0.875, 0.25, 0.75, 0.25, 1.125, 0.25, 1.25, 0.1875, 1.25, 0.1875, 1.125, 0.25, 0.125, 0.25, 0.25, 0.1875, 0.25, 0.1875, 0.125, 0.25, 1.0, 0.25, 1.125, 0.1875, 1.125, 0.1875, 1.0, 0.25, 0.0, 0.25, 0.125, 0.1875, 0.125, 0.1875, 0.0, 0.25, 0.875, 0.25, 1.0, 0.1875, 1.0, 0.1875, 0.875, 0.25, -0.125, 0.25, 0.0, 0.1875, 0.0, 0.1875, -0.125, 0.25, 0.75, 0.25, 0.875, 0.1875, 0.875, 0.1875, 0.75, 0.25, -0.25, 0.25, -0.125, 0.1875, -0.125, 0.1875, -0.25, 0.25, 0.625, 0.25, 0.75, 0.1875, 0.75, 0.1875, 0.625, 0.25, -0.375, 0.25, -0.25, 0.1875, -0.25, 0.1875, -0.375, 0.25, 0.5, 0.25, 0.625, 0.1875, 0.625, 0.1875, 0.5, 0.25, 1.375, 0.2188, 1.5, 0.1875, 1.375, 0.2188, -0.5, 0.25, -0.375, 0.1875, -0.375, 0.25, 0.375, 0.25, 0.5, 0.1875, 0.5, 0.1875, 0.375, 0.25, 1.25, 0.25, 1.375, 0.1875, 1.375, 0.1875, 1.25, 0.25, 0.25, 0.25, 0.375, 0.1875, 0.375, 0.1875, 0.25, 0.1875, 0.625, 0.1875, 0.75, 0.125, 0.75, 0.125, 0.625, 0.1875, -0.375, 0.1875, -0.25, 0.125, -0.25, 0.125, -0.375, 0.1875, 0.5, 0.1875, 0.625, 0.125, 0.625, 0.125, 0.5, 0.1875, 1.375, 0.1562, 1.5, 0.125, 1.375, 0.1562, -0.5, 0.1875, -0.375, 0.125, -0.375, 0.1875, 0.375, 0.1875, 0.5, 0.125, 0.5, 0.125, 0.375, 0.1875, 1.25, 0.1875, 1.375, 0.125, 1.375, 0.125, 1.25, 0.1875, 0.25, 0.1875, 0.375, 0.125, 0.375, 0.125, 0.25, 0.1875, 1.125, 0.1875, 1.25, 0.125, 1.25, 0.125, 1.125, 0.1875, 0.125, 0.1875, 0.25, 0.125, 0.25, 0.125, 0.125, 0.1875, 1.0, 0.1875, 1.125, 0.125, 1.125, 0.125, 1.0, 0.1875, 0.0, 0.1875, 0.125, 0.125, 0.125, 0.125, 0.0, 0.1875, 0.875, 0.1875, 1.0, 0.125, 1.0, 0.125, 0.875, 0.1875, -0.125, 0.1875, 0.0, 0.125, 0.0, 0.125, -0.125, 0.1875, 0.75, 0.1875, 0.875, 0.125, 0.875, 0.125, 0.75, 0.1875, -0.25, 0.1875, -0.125, 0.125, -0.125, 0.125, -0.25, 0.125, 0.125, 0.125, 0.25, 0.0625, 0.25, 0.0625, 0.125, 0.125, 1.0, 0.125, 1.125, 0.0625, 1.125, 0.0625, 1.0, 0.125, 0.0, 0.125, 0.125, 0.0625, 0.125, 0.0625, 0.0, 0.125, 0.875, 0.125, 1.0, 0.0625, 1.0, 0.0625, 0.875, 0.125, -0.125, 0.125, 0.0, 0.0625, 0.0, 0.0625, -0.125, 0.125, 0.75, 0.125, 0.875, 0.0625, 0.875, 0.0625, 0.75, 0.125, -0.25, 0.125, -0.125, 0.0625, -0.125, 0.0625, -0.25, 0.125, 0.625, 0.125, 0.75, 0.0625, 0.75, 0.0625, 0.625, 0.125, -0.375, 0.125, -0.25, 0.0625, -0.25, 0.0625, -0.375, 0.125, 0.5, 0.125, 0.625, 0.0625, 0.625, 0.0625, 0.5, 0.125, 1.375, 0.09375, 1.5, 0.0625, 1.375, 0.09375, -0.5, 0.125, -0.375, 0.0625, -0.375, 0.125, 0.375, 0.125, 0.5, 0.0625, 0.5, 0.0625, 0.375, 0.125, 1.25, 0.125, 1.375, 0.0625, 1.375, 0.0625, 1.25, 0.125, 0.25, 0.125, 0.375, 0.0625, 0.375, 0.0625, 0.25, 0.125, 1.125, 0.125, 1.25, 0.0625, 1.25, 0.0625, 1.125, 0.0625, -0.375, 0.0625, -0.25, -5.96e-08, -0.25, 0.0, -0.375, 0.0625, 0.5, 0.0625, 0.625, -5.96e-08, 0.625, -5.96e-08, 0.5, 0.0625, 1.375, 0.03125, 1.5, 0.0, 1.375, 0.03125, -0.5, 0.0625, -0.375, 0.0, -0.375, 0.0625, 0.375, 0.0625, 0.5, -5.96e-08, 0.5, -5.96e-08, 0.375, 0.0625, 1.25, 0.0625, 1.375, 0.0, 1.375, -5.96e-08, 1.25, 0.0625, 0.25, 0.0625, 0.375, -5.96e-08, 0.375, 0.0, 0.25, 0.0625, 1.125, 0.0625, 1.25, -5.96e-08, 1.25, -5.96e-08, 1.125, 0.0625, 0.125, 0.0625, 0.25, 0.0, 0.25, 0.0, 0.125, 0.0625, 1.0, 0.0625, 1.125, -5.96e-08, 1.125, 0.0, 1.0, 0.0625, 0.0, 0.0625, 0.125, 0.0, 0.125, 0.0, 0.0, 0.0625, 0.875, 0.0625, 1.0, 0.0, 1.0, 0.0, 0.875, 0.0625, -0.125, 0.0625, 0.0, 0.0, 0.0, -5.96e-08, -0.125, 0.0625, 0.75, 0.0625, 0.875, 0.0, 0.875, 0.0, 0.75, 0.0625, -0.25, 0.0625, -0.125, -5.96e-08, -0.125, -5.96e-08, -0.25, 0.0625, 0.625, 0.0625, 0.75, 0.0, 0.75, -5.96e-08, 0.625, 0.0, 0.0, 0.0, 0.125, -0.0625, 0.125, -0.0625, 0.0, 0.0, 0.875, 0.0, 1.0, -0.0625, 1.0, -0.0625, 0.875, -5.96e-08, -0.125, 0.0, 0.0, -0.0625, 0.0, -0.0625, -0.125, 0.0, 0.75, 0.0, 0.875, -0.0625, 0.875, -0.0625, 0.75, -5.96e-08, -0.25, -5.96e-08, -0.125, -0.0625, -0.125, -0.0625, -0.25, -5.96e-08, 0.625, 0.0, 0.75, -0.0625, 0.75, -0.0625, 0.625, 0.0, -0.375, -5.96e-08, -0.25, -0.0625, -0.25, -0.0625, -0.375, -5.96e-08, 0.5, -5.96e-08, 0.625, -0.0625, 0.625, -0.0625, 0.5, 0.0, 1.375, -0.03125, 1.5, -0.0625, 1.375, -0.03125, -0.5, 0.0, -0.375, -0.0625, -0.375, -5.96e-08, 0.375, -5.96e-08, 0.5, -0.0625, 0.5, -0.0625, 0.375, -5.96e-08, 1.25, 0.0, 1.375, -0.0625, 1.375, -0.0625, 1.25, 0.0, 0.25, -5.96e-08, 0.375, -0.0625, 0.375, -0.0625, 0.25, -5.96e-08, 1.125, -5.96e-08, 1.25, -0.0625, 1.25, -0.0625, 1.125, 0.0, 0.125, 0.0, 0.25, -0.0625, 0.25, -0.0625, 0.125, 0.0, 1.0, -5.96e-08, 1.125, -0.0625, 1.125, -0.0625, 1.0, -0.0625, 1.375, -0.09375, 1.5, -0.125, 1.375, -0.09375, -0.5, -0.0625, -0.375, -0.125, -0.375, -0.0625, 0.375, -0.0625, 0.5, -0.125, 0.5, -0.125, 0.375, -0.0625, 1.25, -0.0625, 1.375, -0.125, 1.375, -0.125, 1.25, -0.0625, 0.25, -0.0625, 0.375, -0.125, 0.375, -0.125, 0.25, -0.0625, 1.125, -0.0625, 1.25, -0.125, 1.25, -0.125, 1.125, -0.0625, 0.125, -0.0625, 0.25, -0.125, 0.25, -0.125, 0.125, -0.0625, 1.0, -0.0625, 1.125, -0.125, 1.125, -0.125, 1.0, -0.0625, 0.0, -0.0625, 0.125, -0.125, 0.125, -0.125, 0.0, -0.0625, 0.875, -0.0625, 1.0, -0.125, 1.0, -0.125, 0.875, -0.0625, -0.125, -0.0625, 0.0, -0.125, 0.0, -0.125, -0.125, -0.0625, 0.75, -0.0625, 0.875, -0.125, 0.875, -0.125, 0.75, -0.0625, -0.25, -0.0625, -0.125, -0.125, -0.125, -0.125, -0.25, -0.0625, 0.625, -0.0625, 0.75, -0.125, 0.75, -0.125, 0.625, -0.0625, -0.375, -0.0625, -0.25, -0.125, -0.25, -0.125, -0.375, -0.0625, 0.5, -0.0625, 0.625, -0.125, 0.625, -0.125, 0.5, -0.125, 0.875, -0.125, 1.0, -0.1875, 1.0, -0.1875, 0.875, -0.125, -0.125, -0.125, 0.0, -0.1875, 0.0, -0.1875, -0.125, -0.125, 0.75, -0.125, 0.875, -0.1875, 0.875, -0.1875, 0.75, -0.125, -0.25, -0.125, -0.125, -0.1875, -0.125, -0.1875, -0.25, -0.125, 0.625, -0.125, 0.75, -0.1875, 0.75, -0.1875, 0.625, -0.125, -0.375, -0.125, -0.25, -0.1875, -0.25, -0.1875, -0.375, -0.125, 0.5, -0.125, 0.625, -0.1875, 0.625, -0.1875, 0.5, -0.125, 1.375, -0.1562, 1.5, -0.1875, 1.375, -0.1562, -0.5, -0.125, -0.375, -0.1875, -0.375, -0.125, 0.375, -0.125, 0.5, -0.1875, 0.5, -0.1875, 0.375, -0.125, 1.25, -0.125, 1.375, -0.1875, 1.375, -0.1875, 1.25, -0.125, 0.25, -0.125, 0.375, -0.1875, 0.375, -0.1875, 0.25, -0.125, 1.125, -0.125, 1.25, -0.1875, 1.25, -0.1875, 1.125, -0.125, 0.125, -0.125, 0.25, -0.1875, 0.25, -0.1875, 0.125, -0.125, 1.0, -0.125, 1.125, -0.1875, 1.125, -0.1875, 1.0, -0.125, 0.0, -0.125, 0.125, -0.1875, 0.125, -0.1875, 0.0, -0.1875, 0.375, -0.1875, 0.5, -0.25, 0.5, -0.25, 0.375, -0.1875, 1.25, -0.1875, 1.375, -0.25, 1.375, -0.25, 1.25, -0.1875, 0.25, -0.1875, 0.375, -0.25, 0.375, -0.25, 0.25, -0.1875, 1.125, -0.1875, 1.25, -0.25, 1.25, -0.25, 1.125, -0.1875, 0.125, -0.1875, 0.25, -0.25, 0.25, -0.25, 0.125, -0.1875, 1.0, -0.1875, 1.125, -0.25, 1.125, -0.25, 1.0, -0.1875, 0.0, -0.1875, 0.125, -0.25, 0.125, -0.25, 0.0, -0.1875, 0.875, -0.1875, 1.0, -0.25, 1.0, -0.25, 0.875, -0.1875, -0.125, -0.1875, 0.0, -0.25, 0.0, -0.25, -0.125, -0.1875, 0.75, -0.1875, 0.875, -0.25, 0.875, -0.25, 0.75, -0.1875, -0.25, -0.1875, -0.125, -0.25, -0.125, -0.25, -0.25, -0.1875, 0.625, -0.1875, 0.75, -0.25, 0.75, -0.25, 0.625, -0.1875, -0.375, -0.1875, -0.25, -0.25, -0.25, -0.25, -0.375, -0.1875, 0.5, -0.1875, 0.625, -0.25, 0.625, -0.25, 0.5, -0.1875, 1.375, -0.2188, 1.5, -0.25, 1.375, -0.2188, -0.5, -0.1875, -0.375, -0.25, -0.375, -0.25, -0.125, -0.25, 0.0, -0.3125, 0.0, -0.3125, -0.125, -0.25, 0.75, -0.25, 0.875, -0.3125, 0.875, -0.3125, 0.75, -0.25, -0.25, -0.25, -0.125, -0.3125, -0.125, -0.3125, -0.25, -0.25, 0.625, -0.25, 0.75, -0.3125, 0.75, -0.3125, 0.625, -0.25, -0.375, -0.25, -0.25, -0.3125, -0.25, -0.3125, -0.375, -0.25, 0.5, -0.25, 0.625, -0.3125, 0.625, -0.3125, 0.5, -0.25, 1.375, -0.2812, 1.5, -0.3125, 1.375, -0.2812, -0.5, -0.25, -0.375, -0.3125, -0.375, -0.25, 0.375, -0.25, 0.5, -0.3125, 0.5, -0.3125, 0.375, -0.25, 1.25, -0.25, 1.375, -0.3125, 1.375, -0.3125, 1.25, -0.25, 0.25, -0.25, 0.375, -0.3125, 0.375, -0.3125, 0.25, -0.25, 1.125, -0.25, 1.25, -0.3125, 1.25, -0.3125, 1.125, -0.25, 0.125, -0.25, 0.25, -0.3125, 0.25, -0.3125, 0.125, -0.25, 1.0, -0.25, 1.125, -0.3125, 1.125, -0.3125, 1.0, -0.25, 0.0, -0.25, 0.125, -0.3125, 0.125, -0.3125, 0.0, -0.25, 0.875, -0.25, 1.0, -0.3125, 1.0, -0.3125, 0.875, -0.3125, 1.25, -0.3125, 1.375, -0.375, 1.375, -0.375, 1.25, -0.3125, 0.25, -0.3125, 0.375, -0.375, 0.375, -0.375, 0.25, -0.3125, 1.125, -0.3125, 1.25, -0.375, 1.25, -0.375, 1.125, -0.3125, 0.125, -0.3125, 0.25, -0.375, 0.25, -0.375, 0.125, -0.3125, 1.0, -0.3125, 1.125, -0.375, 1.125, -0.375, 1.0, -0.3125, 0.0, -0.3125, 0.125, -0.375, 0.125, -0.375, 0.0, -0.3125, 0.875, -0.3125, 1.0, -0.375, 1.0, -0.375, 0.875, -0.3125, -0.125, -0.3125, 0.0, -0.375, 0.0, -0.375, -0.125, -0.3125, 0.75, -0.3125, 0.875, -0.375, 0.875, -0.375, 0.75, -0.3125, -0.25, -0.3125, -0.125, -0.375, -0.125, -0.375, -0.25, -0.3125, 0.625, -0.3125, 0.75, -0.375, 0.75, -0.375, 0.625, -0.3125, -0.375, -0.3125, -0.25, -0.375, -0.25, -0.375, -0.375, -0.3125, 0.5, -0.3125, 0.625, -0.375, 0.625, -0.375, 0.5, -0.3125, 1.375, -0.3438, 1.5, -0.375, 1.375, -0.3438, -0.5, -0.3125, -0.375, -0.375, -0.375, -0.3125, 0.375, -0.3125, 0.5, -0.375, 0.5, -0.375, 0.375, -0.375, 0.75, -0.375, 0.875, -0.4375, 0.875, -0.4375, 0.75, -0.375, -0.25, -0.375, -0.125, -0.4375, -0.125, -0.4375, -0.25, -0.375, 0.625, -0.375, 0.75, -0.4375, 0.75, -0.4375, 0.625, -0.375, -0.375, -0.375, -0.25, -0.4375, -0.25, -0.4375, -0.375, -0.375, 0.5, -0.375, 0.625, -0.4375, 0.625, -0.4375, 0.5, -0.375, 1.375, -0.4062, 1.5, -0.4375, 1.375, -0.4062, -0.5, -0.375, -0.375, -0.4375, -0.375, -0.375, 0.375, -0.375, 0.5, -0.4375, 0.5, -0.4375, 0.375, -0.375, 1.25, -0.375, 1.375, -0.4375, 1.375, -0.4375, 1.25, -0.375, 0.25, -0.375, 0.375, -0.4375, 0.375, -0.4375, 0.25, -0.375, 1.125, -0.375, 1.25, -0.4375, 1.25, -0.4375, 1.125, -0.375, 0.125, -0.375, 0.25, -0.4375, 0.25, -0.4375, 0.125, -0.375, 1.0, -0.375, 1.125, -0.4375, 1.125, -0.4375, 1.0, -0.375, 0.0, -0.375, 0.125, -0.4375, 0.125, -0.4375, 0.0, -0.375, 0.875, -0.375, 1.0, -0.4375, 1.0, -0.4375, 0.875, -0.375, -0.125, -0.375, 0.0, -0.4375, 0.0, -0.4375, -0.125, -0.4375, 0.25, -0.4375, 0.375, -0.5, 0.375, -0.5, 0.25, -0.4375, 1.125, -0.4375, 1.25, -0.5, 1.25, -0.5, 1.125, -0.4375, 0.125, -0.4375, 0.25, -0.5, 0.25, -0.5, 0.125, -0.4375, 1.0, -0.4375, 1.125, -0.5, 1.125, -0.5, 1.0, -0.4375, 0.0, -0.4375, 0.125, -0.5, 0.125, -0.5, 0.0, -0.4375, 0.875, -0.4375, 1.0, -0.5, 1.0, -0.5, 0.875, -0.4375, -0.125, -0.4375, 0.0, -0.5, 0.0, -0.5, -0.125, -0.4375, 0.75, -0.4375, 0.875, -0.5, 0.875, -0.5, 0.75, -0.4375, -0.25, -0.4375, -0.125, -0.5, -0.125, -0.5, -0.25, -0.4375, 0.625, -0.4375, 0.75, -0.5, 0.75, -0.5, 0.625, -0.4375, -0.375, -0.4375, -0.25, -0.5, -0.25, -0.5, -0.375, -0.4375, 0.5, -0.4375, 0.625, -0.5, 0.625, -0.5, 0.5, -0.4375, 1.375, -0.4688, 1.5, -0.5, 1.375, -0.4688, -0.5, -0.4375, -0.375, -0.5, -0.375, -0.4375, 0.375, -0.4375, 0.5, -0.5, 0.5, -0.5, 0.375, -0.4375, 1.25, -0.4375, 1.375, -0.5, 1.375, -0.5, 1.25, 1.5, -0.25, 1.5, -0.125, 1.437, -0.125, 1.437, -0.25, 1.5, 0.625, 1.5, 0.75, 1.438, 0.75, 1.437, 0.625, 1.5, -0.375, 1.5, -0.25, 1.437, -0.25, 1.438, -0.375, 1.5, 0.5, 1.5, 0.625, 1.437, 0.625, 1.437, 0.5, 1.5, 1.375, 1.469, 1.5, 1.438, 1.375, 1.469, -0.5, 1.5, -0.375, 1.438, -0.375, 1.5, 0.375, 1.5, 0.5, 1.437, 0.5, 1.437, 0.375, 1.5, 1.25, 1.5, 1.375, 1.438, 1.375, 1.437, 1.25, 1.5, 0.25, 1.5, 0.375, 1.437, 0.375, 1.438, 0.25, 1.5, 1.125, 1.5, 1.25, 1.437, 1.25, 1.437, 1.125, 1.5, 0.125, 1.5, 0.25, 1.438, 0.25, 1.437, 0.125, 1.5, 1.0, 1.5, 1.125, 1.437, 1.125, 1.438, 1.0, 1.5, 0.0, 1.5, 0.125, 1.437, 0.125, 1.438, 0.0, 1.5, 0.875, 1.5, 1.0, 1.438, 1.0, 1.437, 0.875, 1.5, -0.125, 1.5, 0.0, 1.438, 0.0, 1.437, -0.125, 1.5, 0.75, 1.5, 0.875, 1.437, 0.875, 1.438, 0.75, 1.437, 0.125, 1.438, 0.25, 1.375, 0.25, 1.375, 0.125, 1.438, 1.0, 1.437, 1.125, 1.375, 1.125, 1.375, 1.0, 1.438, 0.0, 1.437, 0.125, 1.375, 0.125, 1.375, 0.0, 1.437, 0.875, 1.438, 1.0, 1.375, 1.0, 1.375, 0.875, 1.437, -0.125, 1.438, 0.0, 1.375, 0.0, 1.375, -0.125, 1.438, 0.75, 1.437, 0.875, 1.375, 0.875, 1.375, 0.75, 1.437, -0.25, 1.437, -0.125, 1.375, -0.125, 1.375, -0.25, 1.437, 0.625, 1.438, 0.75, 1.375, 0.75, 1.375, 0.625, 1.438, -0.375, 1.437, -0.25, 1.375, -0.25, 1.375, -0.375, 1.437, 0.5, 1.437, 0.625, 1.375, 0.625, 1.375, 0.5, 1.438, 1.375, 1.406, 1.5, 1.375, 1.375, 1.406, -0.5, 1.438, -0.375, 1.375, -0.375, 1.437, 0.375, 1.437, 0.5, 1.375, 0.5, 1.375, 0.375, 1.437, 1.25, 1.438, 1.375, 1.375, 1.375, 1.375, 1.25, 1.438, 0.25, 1.437, 0.375, 1.375, 0.375, 1.375, 0.25, 1.437, 1.125, 1.437, 1.25, 1.375, 1.25, 1.375, 1.125, 1.375, -0.375, 1.375, -0.25, 1.312, -0.25, 1.312, -0.375, 1.375, 0.5, 1.375, 0.625, 1.312, 0.625, 1.312, 0.5, 1.375, 1.375, 1.344, 1.5, 1.312, 1.375, 1.344, -0.5, 1.375, -0.375, 1.312, -0.375, 1.375, 0.375, 1.375, 0.5, 1.312, 0.5, 1.312, 0.375, 1.375, 1.25, 1.375, 1.375, 1.312, 1.375, 1.312, 1.25, 1.375, 0.25, 1.375, 0.375, 1.312, 0.375, 1.312, 0.25, 1.375, 1.125, 1.375, 1.25, 1.312, 1.25, 1.312, 1.125, 1.375, 0.125, 1.375, 0.25, 1.312, 0.25, 1.312, 0.125, 1.375, 1.0, 1.375, 1.125, 1.312, 1.125, 1.312, 1.0, 1.375, 0.0, 1.375, 0.125, 1.312, 0.125, 1.312, 0.0, 1.375, 0.875, 1.375, 1.0, 1.312, 1.0, 1.312, 0.875, 1.375, -0.125, 1.375, 0.0, 1.312, 0.0, 1.312, -0.125, 1.375, 0.75, 1.375, 0.875, 1.312, 0.875, 1.312, 0.75, 1.375, -0.25, 1.375, -0.125, 1.312, -0.125, 1.312, -0.25, 1.375, 0.625, 1.375, 0.75, 1.312, 0.75, 1.312, 0.625, 1.312, 1.0, 1.312, 1.125, 1.25, 1.125, 1.25, 1.0, 1.312, 0.0, 1.312, 0.125, 1.25, 0.125, 1.25, 0.0, 1.312, 0.875, 1.312, 1.0, 1.25, 1.0, 1.25, 0.875, 1.312, -0.125, 1.312, 0.0, 1.25, 0.0, 1.25, -0.125, 1.312, 0.75, 1.312, 0.875, 1.25, 0.875, 1.25, 0.75, 1.312, -0.25, 1.312, -0.125, 1.25, -0.125, 1.25, -0.25, 1.312, 0.625, 1.312, 0.75, 1.25, 0.75, 1.25, 0.625, 1.312, -0.375, 1.312, -0.25, 1.25, -0.25, 1.25, -0.375, 1.312, 0.5, 1.312, 0.625, 1.25, 0.625, 1.25, 0.5, 1.312, 1.375, 1.281, 1.5, 1.25, 1.375, 1.281, -0.5, 1.312, -0.375, 1.25, -0.375, 1.312, 0.375, 1.312, 0.5, 1.25, 0.5, 1.25, 0.375, 1.312, 1.25, 1.312, 1.375, 1.25, 1.375, 1.25, 1.25, 1.312, 0.25, 1.312, 0.375, 1.25, 0.375, 1.25, 0.25, 1.312, 1.125, 1.312, 1.25, 1.25, 1.25, 1.25, 1.125, 1.312, 0.125, 1.312, 0.25, 1.25, 0.25, 1.25, 0.125, 1.25, 0.5, 1.25, 0.625, 1.187, 0.625, 1.187, 0.5, 1.25, 1.375, 1.219, 1.5, 1.188, 1.375, 1.219, -0.5, 1.25, -0.375, 1.188, -0.375, 1.25, 0.375, 1.25, 0.5, 1.187, 0.5, 1.187, 0.375, 1.25, 1.25, 1.25, 1.375, 1.188, 1.375, 1.188, 1.25, 1.25, 0.25, 1.25, 0.375, 1.187, 0.375, 1.188, 0.25, 1.25, 1.125, 1.25, 1.25, 1.188, 1.25, 1.187, 1.125, 1.25, 0.125, 1.25, 0.25, 1.188, 0.25, 1.187, 0.125, 1.25, 1.0, 1.25, 1.125, 1.187, 1.125, 1.188, 1.0, 1.25, 0.0, 1.25, 0.125, 1.187, 0.125, 1.188, 0.0, 1.25, 0.875, 1.25, 1.0, 1.188, 1.0, 1.187, 0.875, 1.25, -0.125, 1.25, 0.0, 1.188, 0.0, 1.187, -0.125, 1.25, 0.75, 1.25, 0.875, 1.187, 0.875, 1.188, 0.75, 1.25, -0.25, 1.25, -0.125, 1.187, -0.125, 1.188, -0.25, 1.25, 0.625, 1.25, 0.75, 1.188, 0.75, 1.187, 0.625, 1.25, -0.375, 1.25, -0.25, 1.188, -0.25, 1.188, -0.375, 1.188, 0.0, 1.187, 0.125, 1.125, 0.125, 1.125, 0.0, 1.187, 0.875, 1.188, 1.0, 1.125, 1.0, 1.125, 0.875, 1.187, -0.125, 1.188, 0.0, 1.125, 0.0, 1.125, -0.125, 1.188, 0.75, 1.187, 0.875, 1.125, 0.875, 1.125, 0.75, 1.188, -0.25, 1.187, -0.125, 1.125, -0.125, 1.125, -0.25, 1.187, 0.625, 1.188, 0.75, 1.125, 0.75, 1.125, 0.625, 1.188, -0.375, 1.188, -0.25, 1.125, -0.25, 1.125, -0.375, 1.187, 0.5, 1.187, 0.625, 1.125, 0.625, 1.125, 0.5, 1.188, 1.375, 1.156, 1.5, 1.125, 1.375, 1.156, -0.5, 1.188, -0.375, 1.125, -0.375, 1.187, 0.375, 1.187, 0.5, 1.125, 0.5, 1.125, 0.375, 1.188, 1.25, 1.188, 1.375, 1.125, 1.375, 1.125, 1.25, 1.188, 0.25, 1.187, 0.375, 1.125, 0.375, 1.125, 0.25, 1.187, 1.125, 1.188, 1.25, 1.125, 1.25, 1.125, 1.125, 1.187, 0.125, 1.188, 0.25, 1.125, 0.25, 1.125, 0.125, 1.188, 1.0, 1.187, 1.125, 1.125, 1.125, 1.125, 1.0, 1.125, 1.375, 1.094, 1.5, 1.062, 1.375, 1.094, -0.5, 1.125, -0.375, 1.062, -0.375, 1.125, 0.375, 1.125, 0.5, 1.062, 0.5, 1.062, 0.375, 1.125, 1.25, 1.125, 1.375, 1.062, 1.375, 1.062, 1.25, 1.125, 0.25, 1.125, 0.375, 1.062, 0.375, 1.062, 0.25, 1.125, 1.125, 1.125, 1.25, 1.062, 1.25, 1.062, 1.125, 1.125, 0.125, 1.125, 0.25, 1.062, 0.25, 1.062, 0.125, 1.125, 1.0, 1.125, 1.125, 1.062, 1.125, 1.062, 1.0, 1.125, 0.0, 1.125, 0.125, 1.062, 0.125, 1.062, 0.0, 1.125, 0.875, 1.125, 1.0, 1.062, 1.0, 1.062, 0.875, 1.125, -0.125, 1.125, 0.0, 1.062, 0.0, 1.062, -0.125, 1.125, 0.75, 1.125, 0.875, 1.062, 0.875, 1.062, 0.75, 1.125, -0.25, 1.125, -0.125, 1.062, -0.125, 1.062, -0.25, 1.125, 0.625, 1.125, 0.75, 1.062, 0.75, 1.062, 0.625, 1.125, -0.375, 1.125, -0.25, 1.062, -0.25, 1.062, -0.375, 1.125, 0.5, 1.125, 0.625, 1.062, 0.625, 1.062, 0.5, 1.062, 0.875, 1.062, 1.0, 1.0, 1.0, 1.0, 0.875, 1.062, -0.125, 1.062, 0.0, 1.0, 0.0, 1.0, -0.125, 1.062, 0.75, 1.062, 0.875, 1.0, 0.875, 1.0, 0.75, 1.062, -0.25, 1.062, -0.125, 1.0, -0.125, 1.0, -0.25, 1.062, 0.625, 1.062, 0.75, 1.0, 0.75, 1.0, 0.625, 1.062, -0.375, 1.062, -0.25, 1.0, -0.25, 1.0, -0.375, 1.062, 0.5, 1.062, 0.625, 1.0, 0.625, 1.0, 0.5, 1.062, 1.375, 1.031, 1.5, 1.0, 1.375, 1.031, -0.5, 1.062, -0.375, 1.0, -0.375, 1.062, 0.375, 1.062, 0.5, 1.0, 0.5, 1.0, 0.375, 1.062, 1.25, 1.062, 1.375, 1.0, 1.375, 1.0, 1.25, 1.062, 0.25, 1.062, 0.375, 1.0, 0.375, 1.0, 0.25, 1.062, 1.125, 1.062, 1.25, 1.0, 1.25, 1.0, 1.125, 1.062, 0.125, 1.062, 0.25, 1.0, 0.25, 1.0, 0.125, 1.062, 1.0, 1.062, 1.125, 1.0, 1.125, 1.0, 1.0, 1.062, 0.0, 1.062, 0.125, 1.0, 0.125, 1.0, 0.0])
me_sphere.materials.append(mat_painted_wall)
me_sphere.update()

# ---- objects
ob_sphere = bpy.data.objects.new('Sphere', me_sphere)
ob_camera = bpy.data.objects.new('Camera', cam_camera)

# ---- transforms, parenting, visibility, modifiers, constraints
ob_sphere.location = (0.0, 0.0, 0.0)
ob_camera.location = (0.0, -1.5, 0.0)
ob_camera.rotation_euler = (1.571, -0.0, 0.0)

# ---- collection membership
col_collection.objects.link(ob_sphere)
col_collection.objects.link(ob_camera)

# ---- scene / render settings (as saved in the file)
scene.camera = ob_camera
scene.frame_start = 1; scene.frame_end = 250; scene.frame_set(1)
scene.render.engine = 'BLENDER_EEVEE_NEXT'
scene.render.resolution_x = 512
scene.render.resolution_y = 512
scene.render.film_transparent = True
bpy.context.view_layer.update()

# ---- added for rendering (the .blend has no usable light): sun
light_auto_sun = bpy.data.lights.new('AutoSun', 'SUN')
light_auto_sun.energy = 3.0
light_auto_sun.angle = 0.0523599
ob_auto_sun = bpy.data.objects.new('AutoSun', light_auto_sun)
scene.collection.objects.link(ob_auto_sun)
ob_auto_sun.rotation_euler = (0.872665, 0.174533, 0.523599)
bpy.context.view_layer.update()
